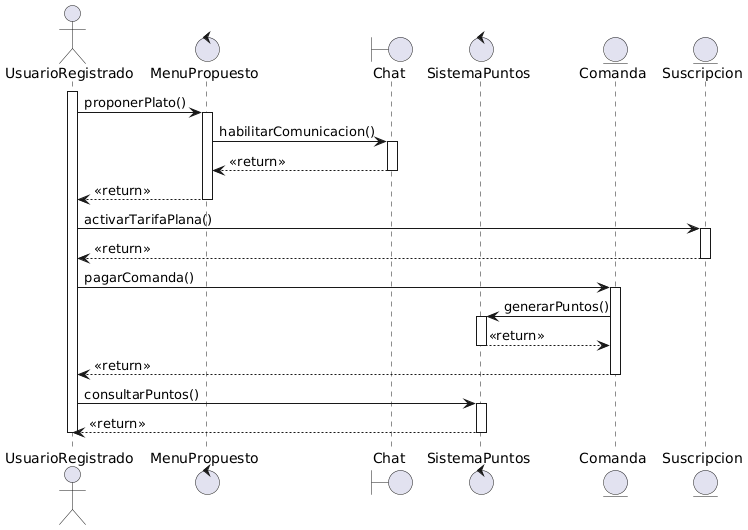

The diagram above was rendered by PlantUML. Its source (embedded in the PNG):
@startuml
actor UsuarioRegistrado
control MenuPropuesto
boundary Chat
control SistemaPuntos
entity Comanda
entity Suscripcion

activate UsuarioRegistrado

UsuarioRegistrado -> MenuPropuesto : proponerPlato()
activate MenuPropuesto

MenuPropuesto -> Chat : habilitarComunicacion()
activate Chat
Chat --> MenuPropuesto : <<return>>
deactivate Chat

MenuPropuesto --> UsuarioRegistrado : <<return>>
deactivate MenuPropuesto

UsuarioRegistrado -> Suscripcion : activarTarifaPlana()
activate Suscripcion
Suscripcion --> UsuarioRegistrado : <<return>>
deactivate Suscripcion

UsuarioRegistrado -> Comanda : pagarComanda()
activate Comanda
Comanda -> SistemaPuntos : generarPuntos()
activate SistemaPuntos
SistemaPuntos --> Comanda : <<return>>
deactivate SistemaPuntos
Comanda --> UsuarioRegistrado : <<return>>
deactivate Comanda

UsuarioRegistrado -> SistemaPuntos : consultarPuntos()
activate SistemaPuntos
SistemaPuntos --> UsuarioRegistrado : <<return>>
deactivate SistemaPuntos

deactivate UsuarioRegistrado
@enduml